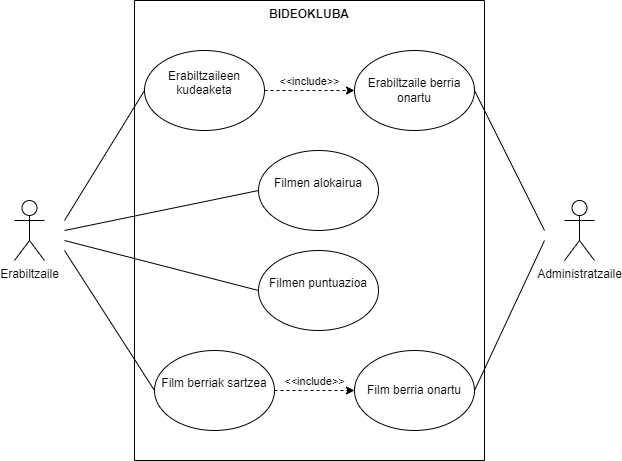

The diagram above was exported from draw.io. Its source (the exported page's mxGraphModel, read from the mxfile embedded in the PNG):
<mxGraphModel dx="954" dy="600" grid="1" gridSize="10" guides="1" tooltips="1" connect="1" arrows="1" fold="1" page="1" pageScale="1" pageWidth="827" pageHeight="1169" math="0" shadow="0">
  <root>
    <mxCell id="0" />
    <mxCell id="1" parent="0" />
    <mxCell id="K45K8K1MAVg2DpPu7GL_-1" value="Erabiltzaile" style="shape=umlActor;verticalLabelPosition=bottom;verticalAlign=top;html=1;outlineConnect=0;" vertex="1" parent="1">
      <mxGeometry x="110" y="220" width="30" height="60" as="geometry" />
    </mxCell>
    <mxCell id="K45K8K1MAVg2DpPu7GL_-2" value="Administratzaile" style="shape=umlActor;verticalLabelPosition=bottom;verticalAlign=top;html=1;outlineConnect=0;" vertex="1" parent="1">
      <mxGeometry x="660" y="220" width="30" height="60" as="geometry" />
    </mxCell>
    <mxCell id="K45K8K1MAVg2DpPu7GL_-3" value="BIDEOKLUBA" style="swimlane;startSize=0;verticalAlign=top;" vertex="1" parent="1">
      <mxGeometry x="230" y="20" width="350" height="460" as="geometry" />
    </mxCell>
    <mxCell id="K45K8K1MAVg2DpPu7GL_-4" value="&#10;Erabiltzaileen kudeaketa&#10;&#10;" style="ellipse;whiteSpace=wrap;html=1;" vertex="1" parent="K45K8K1MAVg2DpPu7GL_-3">
      <mxGeometry x="10" y="50" width="120" height="80" as="geometry" />
    </mxCell>
    <mxCell id="K45K8K1MAVg2DpPu7GL_-5" value="&#10;Filmen alokairua&#10;&#10;" style="ellipse;whiteSpace=wrap;html=1;" vertex="1" parent="K45K8K1MAVg2DpPu7GL_-3">
      <mxGeometry x="124" y="150" width="120" height="80" as="geometry" />
    </mxCell>
    <mxCell id="K45K8K1MAVg2DpPu7GL_-6" value="&#10;Filmen puntuazioa&#10;&#10;" style="ellipse;whiteSpace=wrap;html=1;" vertex="1" parent="K45K8K1MAVg2DpPu7GL_-3">
      <mxGeometry x="124" y="250" width="120" height="80" as="geometry" />
    </mxCell>
    <mxCell id="K45K8K1MAVg2DpPu7GL_-7" value="&#10;Film berriak sartzea&#10;&#10;" style="ellipse;whiteSpace=wrap;html=1;" vertex="1" parent="K45K8K1MAVg2DpPu7GL_-3">
      <mxGeometry x="20" y="350" width="120" height="80" as="geometry" />
    </mxCell>
    <mxCell id="K45K8K1MAVg2DpPu7GL_-8" value="Erabiltzaile berria onartu" style="ellipse;whiteSpace=wrap;html=1;" vertex="1" parent="K45K8K1MAVg2DpPu7GL_-3">
      <mxGeometry x="220" y="50" width="120" height="80" as="geometry" />
    </mxCell>
    <mxCell id="K45K8K1MAVg2DpPu7GL_-9" value="Film berria onartu" style="ellipse;whiteSpace=wrap;html=1;" vertex="1" parent="K45K8K1MAVg2DpPu7GL_-3">
      <mxGeometry x="220" y="350" width="120" height="80" as="geometry" />
    </mxCell>
    <mxCell id="K45K8K1MAVg2DpPu7GL_-18" value="&amp;lt;&amp;lt;include&amp;gt;&amp;gt;" style="endArrow=classic;dashed=1;html=1;rounded=0;exitX=1;exitY=0.5;exitDx=0;exitDy=0;entryX=0;entryY=0.5;entryDx=0;entryDy=0;verticalAlign=bottom;endFill=1;" edge="1" parent="K45K8K1MAVg2DpPu7GL_-3" source="K45K8K1MAVg2DpPu7GL_-7" target="K45K8K1MAVg2DpPu7GL_-9">
      <mxGeometry width="50" height="50" relative="1" as="geometry">
        <mxPoint x="60" y="580" as="sourcePoint" />
        <mxPoint x="110" y="530" as="targetPoint" />
      </mxGeometry>
    </mxCell>
    <mxCell id="K45K8K1MAVg2DpPu7GL_-19" value="&amp;lt;&amp;lt;include&amp;gt;&amp;gt;" style="endArrow=classic;dashed=1;html=1;rounded=0;exitX=1;exitY=0.5;exitDx=0;exitDy=0;entryX=0;entryY=0.5;entryDx=0;entryDy=0;endFill=1;verticalAlign=bottom;" edge="1" parent="K45K8K1MAVg2DpPu7GL_-3" source="K45K8K1MAVg2DpPu7GL_-4" target="K45K8K1MAVg2DpPu7GL_-8">
      <mxGeometry width="50" height="50" relative="1" as="geometry">
        <mxPoint x="130" y="130" as="sourcePoint" />
        <mxPoint x="180" y="80" as="targetPoint" />
      </mxGeometry>
    </mxCell>
    <mxCell id="K45K8K1MAVg2DpPu7GL_-10" value="" style="endArrow=none;html=1;rounded=0;entryX=0;entryY=0.5;entryDx=0;entryDy=0;" edge="1" parent="1" target="K45K8K1MAVg2DpPu7GL_-4">
      <mxGeometry width="50" height="50" relative="1" as="geometry">
        <mxPoint x="160" y="240" as="sourcePoint" />
        <mxPoint x="170" y="210" as="targetPoint" />
      </mxGeometry>
    </mxCell>
    <mxCell id="K45K8K1MAVg2DpPu7GL_-11" value="" style="endArrow=none;html=1;rounded=0;entryX=0;entryY=0.5;entryDx=0;entryDy=0;" edge="1" parent="1" target="K45K8K1MAVg2DpPu7GL_-5">
      <mxGeometry width="50" height="50" relative="1" as="geometry">
        <mxPoint x="160" y="250" as="sourcePoint" />
        <mxPoint x="230" y="180" as="targetPoint" />
      </mxGeometry>
    </mxCell>
    <mxCell id="K45K8K1MAVg2DpPu7GL_-12" value="" style="endArrow=none;html=1;rounded=0;entryX=0;entryY=0.5;entryDx=0;entryDy=0;" edge="1" parent="1" target="K45K8K1MAVg2DpPu7GL_-6">
      <mxGeometry width="50" height="50" relative="1" as="geometry">
        <mxPoint x="160" y="260" as="sourcePoint" />
        <mxPoint x="200" y="220" as="targetPoint" />
      </mxGeometry>
    </mxCell>
    <mxCell id="K45K8K1MAVg2DpPu7GL_-13" value="" style="endArrow=none;html=1;rounded=0;entryX=0;entryY=0.5;entryDx=0;entryDy=0;" edge="1" parent="1" target="K45K8K1MAVg2DpPu7GL_-7">
      <mxGeometry width="50" height="50" relative="1" as="geometry">
        <mxPoint x="160" y="270" as="sourcePoint" />
        <mxPoint x="180" y="340" as="targetPoint" />
      </mxGeometry>
    </mxCell>
    <mxCell id="K45K8K1MAVg2DpPu7GL_-16" value="" style="endArrow=none;html=1;rounded=0;exitX=1;exitY=0.5;exitDx=0;exitDy=0;" edge="1" parent="1" source="K45K8K1MAVg2DpPu7GL_-8">
      <mxGeometry width="50" height="50" relative="1" as="geometry">
        <mxPoint x="720" y="330" as="sourcePoint" />
        <mxPoint x="640" y="250" as="targetPoint" />
      </mxGeometry>
    </mxCell>
    <mxCell id="K45K8K1MAVg2DpPu7GL_-17" value="" style="endArrow=none;html=1;rounded=0;exitX=1;exitY=0.5;exitDx=0;exitDy=0;" edge="1" parent="1" source="K45K8K1MAVg2DpPu7GL_-9">
      <mxGeometry width="50" height="50" relative="1" as="geometry">
        <mxPoint x="650" y="400" as="sourcePoint" />
        <mxPoint x="640" y="260" as="targetPoint" />
      </mxGeometry>
    </mxCell>
  </root>
</mxGraphModel>